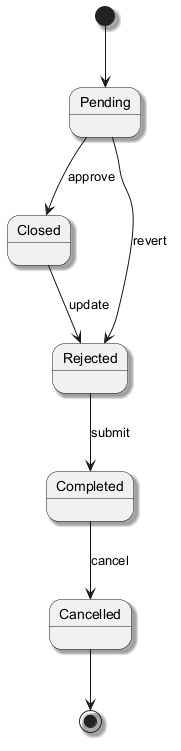

The diagram above was rendered by PlantUML. Its source (embedded in the PNG):
@startuml
skinparam backgroundColor #FFFFFF
skinparam classBackgroundColor #E8F4FA
skinparam classBorderColor #2C7DA0
skinparam shadowing true
[*] --> Pending
Pending --> Closed : approve
Closed --> Rejected : update
Rejected --> Completed : submit
Completed --> Cancelled : cancel
Pending --> Rejected : revert
Cancelled --> [*]
@enduml